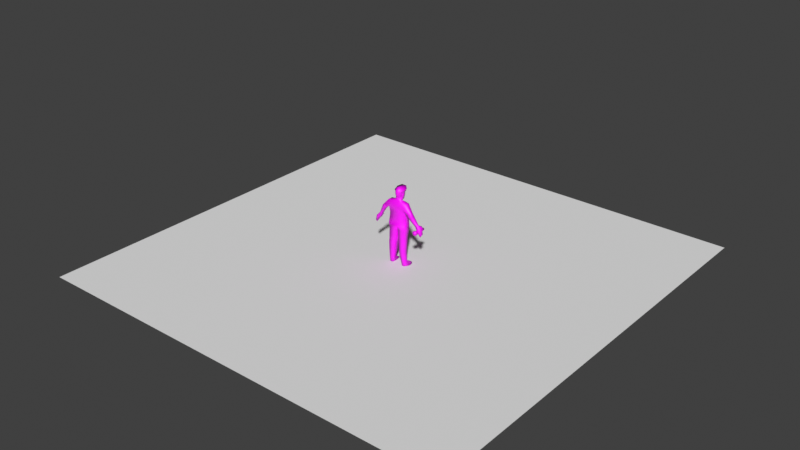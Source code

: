 # Source: satpam.blend  (saved by Blender 3.6.14; exported with 4.5.12 LTS)
import bpy
from mathutils import Matrix  # noqa: F401  (used for matrix-valued properties, if any)

bpy.ops.wm.read_factory_settings(use_empty=True)
scene = bpy.context.scene
scene.name = 'Scene'

# ---- collections
col_collection = bpy.data.collections.new('Collection'); scene.collection.children.link(col_collection)

# ---- images (referenced by path relative to the original .blend; pixels are not part of the script)
import os
ASSET_DIR = os.environ.get("B2B_ASSET_DIR", "")  # directory of the original .blend (textures are referenced by path, not embedded)
HERE = os.path.dirname(os.path.abspath(__file__))  # packed textures are extracted next to this script under _unpacked/

def load_image(name, relpath, width, height, colorspace="sRGB"):
    """Load a texture the original file referenced (path relative to the .blend, or extracted next to this script)."""
    p = next((c for c in (os.path.join(HERE, relpath), os.path.join(ASSET_DIR, relpath)) if relpath and os.path.exists(c)), "")
    if p:
        img = bpy.data.images.load(p, check_existing=True)
        img.name = name
    else:  # same state as the original file: an image datablock whose file is absent (Cycles renders it pink)
        img = bpy.data.images.new(name, width, height)
        img.source = "FILE"
        img.filepath = "//" + (relpath or name)
    img.colorspace_settings.name = colorspace
    return img
img_1688fce5_7408_48e7_9dfe_bdb2d3d86ff5_png = load_image('1688fce5-7408-48e7-9dfe-bdb2d3d86ff5.png', '1688fce5-7408-48e7-9dfe-bdb2d3d86ff5.png', 1024, 1024, 'sRGB')

# ---- materials (node trees are filled in below, after node groups)
mat_material_001 = bpy.data.materials.new('Material.001')
mat_material_001.use_transparent_shadow = False

# ---- material node trees
mat_material_001.use_nodes = True; mat_material_001.node_tree.nodes.clear()
_N = mat_material_001.node_tree.nodes; _L = mat_material_001.node_tree.links
n0 = _N.new('ShaderNodeBsdfPrincipled'); n0.name = 'Principled BSDF'; n0.location = (10, 300)
n1 = _N.new('ShaderNodeOutputMaterial'); n1.name = 'Material Output'; n1.location = (300, 300)
n2 = _N.new('ShaderNodeTexImage'); n2.name = 'Image Texture'; n2.location = (-280, 280)
n2.image = img_1688fce5_7408_48e7_9dfe_bdb2d3d86ff5_png
_L.new(n0.outputs[0], n1.inputs[0])
_L.new(n2.outputs[0], n0.inputs[0])
n1.is_active_output = True

# ---- world
world_world = bpy.data.worlds.new('World'); scene.world = world_world
world_world.use_nodes = True; world_world.node_tree.nodes.clear()
_N = world_world.node_tree.nodes; _L = world_world.node_tree.links
n0 = _N.new('ShaderNodeOutputWorld'); n0.name = 'World Output'; n0.location = (300, 300)
n1 = _N.new('ShaderNodeBackground'); n1.name = 'Background'; n1.location = (10, 300)
n1.inputs[0].default_value = (0.05088, 0.05088, 0.05088, 1.0)
_L.new(n1.outputs[0], n0.inputs[0])
n0.is_active_output = True
world_world.color = (0.05088, 0.05088, 0.05088)
world_world.use_sun_shadow = False
world_world.sun_shadow_jitter_overblur = 0.0

# ---- meshes
me_cube_005 = bpy.data.meshes.new('Cube.005')
me_cube_005.from_pydata([(-2.282, -1.488, 15.85), (-2.126, 0.6758, 15.77), (0.0, -1.622, 16.07), (0.0, 1.006, 15.87), (-1.947, 0.9113, 13.98), (-2.172, -1.217, 13.98), (0.0, 1.333, 13.83), (0.0, -1.217, 14.1), (-2.155, 0.9431, 12.35), (-2.291, -1.252, 12.62), (2.157e-32, 1.688, 12.27), (0.0, -1.393, 12.69), (0.0, 1.056, 10.1), (0.0, -1.14, 10.9), (-2.795, -0.9989, 17.31), (-2.709, 0.1475, 17.34), (-5.54, -0.8018, 12.1), (-5.488, -0.0005918, 12.13), (-6.045, -0.5906, 12.48), (-6.028, -0.1141, 12.51), (-3.532, -1.521, 14.84), (-4.037, -1.484, 14.08), (-3.78, -1.602, 14.51), (-4.044, -0.2369, 14.24), (-3.472, -0.1968, 14.81), (-4.789, -1.173, 14.72), (-4.259, -1.21, 15.66), (-4.522, -1.298, 15.26), (-4.242, -0.3477, 15.52), (-4.688, -0.3192, 14.84), (-6.958, -0.6816, 9.607), (-6.877, 0.0788, 10.02), (-7.313, 0.0001374, 10.38), (-7.329, -0.6922, 10.04), (-6.68, 0.3135, 11.98), (-6.868, -0.8742, 11.58), (-5.975, 0.4241, 11.52), (-6.295, -1.155, 11.26), (-5.897, 0.8394, 11.66), (-6.399, 0.6987, 12.03), (-6.702, 0.6618, 11.69), (-6.17, 0.7993, 11.31), (-6.858, 0.4297, 10.89), (-6.385, 0.3588, 10.69), (-6.907, 0.6516, 10.91), (-6.434, 0.5807, 10.71), (-2.173, 1.019, 11.12), (-2.306, -1.569, 11.25), (-2.247, 0.7947, 9.893), (-2.401, -1.177, 9.916), (-0.135, 1.114, 9.119), (-0.1693, -1.1, 9.691), (-2.281, -0.05016, 3.968), (-2.287, -1.423, 3.55), (-0.8395, 0.2207, 3.64), (-0.8582, -1.365, 3.708), (-2.287, -0.01789, 1.37), (-2.37, -1.16, 1.074), (-2.296, 0.1037, 6.1), (-2.15, 0.3675, 7.208), (-2.258, 0.3017, 6.621), (-2.412, -1.386, 5.889), (-2.37, -1.303, 6.54), (-0.4858, 0.6104, 6.542), (-0.7202, 0.3486, 5.495), (-0.6454, 0.5423, 5.977), (-0.7048, -1.334, 5.741), (-0.5982, -1.251, 6.382), (-1.341, 0.04963, 1.366), (-1.341, -1.079, 1.113), (-2.235, -1.143, 0.03453), (-2.887, -0.1607, 0.03462), (-1.466, -1.082, 0.06368), (-1.378, -0.1112, 0.08898), (-1.798, 1.954, 0.179), (-2.112, 1.933, 0.1891), (-1.662, 1.876, -0.1008), (-2.6, 1.855, -0.09068), (-2.985, 0.8473, -0.06167), (-2.21, 0.9324, 0.764), (-1.699, 0.9676, 0.7525), (-1.476, 0.8825, -0.005916), (2.282, -1.488, 15.85), (2.126, 0.6758, 15.77), (1.947, 0.9113, 13.98), (2.172, -1.217, 13.98), (-0.909, -0.4976, 18.0), (-0.6935, -0.8799, 18.03), (0.0, -0.9154, 18.7), (0.0, -0.7611, 20.64), (0.0, 0.9538, 20.73), (0.0, 1.587, 19.89), (0.0, 1.522, 19.5), (0.0, 1.764, 19.0), (0.0, 1.587, 18.79), (0.0, 1.546, 18.31), (0.0, 1.357, 17.95), (-0.7049, 1.132, 18.85), (-0.8083, 1.039, 19.4), (-0.5967, 1.251, 19.89), (-0.7749, 0.6886, 20.46), (-0.8282, -0.4664, 20.38), (-0.8158, -0.7772, 19.49), (-0.7115, -0.6901, 18.7), (-0.8052, 0.6451, 18.04), (-0.9728, 0.128, 18.79), (-1.038, 0.3114, 19.45), (-1.052, -0.1596, 19.42), (-0.759, 0.01757, 17.72), (0.0, 0.4805, 17.25), (0.0, -1.043, 18.05), (-1.454, -0.6024, 17.7), (-1.309, -1.217, 17.43), (0.0, -1.446, 17.46), (2.155, 0.9431, 12.35), (2.291, -1.252, 12.62), (0.0, -1.216, 19.5), (2.795, -0.9989, 17.31), (2.709, 0.1475, 17.34), (5.54, -0.8018, 12.1), (5.488, -0.0005918, 12.13), (6.045, -0.5906, 12.48), (6.028, -0.1141, 12.51), (3.532, -1.521, 14.84), (4.037, -1.484, 14.08), (3.78, -1.602, 14.51), (4.044, -0.2369, 14.24), (3.472, -0.1968, 14.81), (4.789, -1.173, 14.72), (-1.293, -0.07836, 19.38), (0.0, 0.8265, 17.73), (4.259, -1.21, 15.66), (-1.469, 0.2363, 17.5), (4.522, -1.298, 15.26), (4.242, -0.3477, 15.52), (4.688, -0.3192, 14.84), (6.958, -0.6816, 9.607), (0.0, 0.7169, 16.64), (6.877, 0.0788, 10.02), (7.313, 0.0001374, 10.38), (7.329, -0.6922, 10.04), (6.68, 0.3135, 11.98), (6.868, -0.8742, 11.58), (5.975, 0.4241, 11.52), (6.295, -1.155, 11.26), (5.897, 0.8394, 11.66), (6.399, 0.6987, 12.03), (6.702, 0.6618, 11.69), (6.17, 0.7993, 11.31), (6.858, 0.4297, 10.89), (6.385, 0.3588, 10.69), (6.907, 0.6516, 10.91), (6.434, 0.5807, 10.71), (2.173, 1.019, 11.12), (2.306, -1.569, 11.25), (2.247, 0.7947, 9.893), (2.401, -1.177, 9.916), (0.135, 1.114, 9.119), (0.1693, -1.1, 9.691), (2.281, -0.05016, 3.968), (2.287, -1.423, 3.55), (0.8395, 0.2207, 3.64), (0.8582, -1.365, 3.708), (2.287, -0.01789, 1.37), (2.37, -1.16, 1.074), (2.296, 0.1037, 6.1), (2.15, 0.3675, 7.208), (2.258, 0.3017, 6.621), (2.412, -1.386, 5.889), (2.37, -1.303, 6.54), (0.4858, 0.6104, 6.542), (0.7202, 0.3486, 5.495), (0.6454, 0.5423, 5.977), (0.7048, -1.334, 5.741), (0.5982, -1.251, 6.382), (1.341, 0.04963, 1.366), (1.341, -1.079, 1.113), (2.235, -1.143, 0.03453), (2.887, -0.1607, 0.03462), (1.466, -1.082, 0.06368), (1.378, -0.1112, 0.08898), (1.798, 1.954, 0.179), (2.112, 1.933, 0.1891), (1.662, 1.876, -0.1008), (2.6, 1.855, -0.09068), (2.985, 0.8473, -0.06167), (2.21, 0.9324, 0.764), (1.699, 0.9676, 0.7525), (1.476, 0.8825, -0.005916), (0.909, -0.4976, 18.0), (0.6935, -0.8799, 18.03), (0.0, 1.498, 19.92), (0.0, -1.248, 19.7), (0.7049, 1.132, 18.85), (0.0, 1.853, 19.73), (0.8083, 1.039, 19.4), (0.0, 1.505, 20.21), (0.5967, 1.251, 19.89), (0.0, 1.505, 20.4), (0.7749, 0.6886, 20.46), (-1.041, -0.5667, 19.86), (-1.041, 0.9789, 19.91), (0.0, -1.248, 20.07), (0.8282, -0.4664, 20.38), (0.8158, -0.7772, 19.49), (-0.7815, 1.463, 19.72), (0.7115, -0.6901, 18.7), (-1.041, 0.9853, 20.2), (0.0, 1.612, 21.07), (-1.041, 0.9853, 20.39), (-1.514, 0.8278, 20.61), (-1.251, -0.5667, 20.25), (-0.6673, 1.612, 21.07), (0.0, -0.8192, 20.73), (0.0, -0.5667, 19.86), (0.8052, 0.6451, 18.04), (0.9728, 0.128, 18.79), (1.038, 0.3114, 19.45), (1.052, -0.1596, 19.42), (0.759, 0.01757, 17.72), (1.454, -0.6024, 17.7), (1.309, -1.217, 17.43), (1.293, -0.07836, 19.38), (1.469, 0.2363, 17.5), (1.041, -0.5667, 19.86), (1.041, 0.9789, 19.91), (0.7815, 1.463, 19.72), (1.041, 0.9853, 20.2), (1.041, 0.9853, 20.39), (1.514, 0.8278, 20.61), (1.251, -0.5667, 20.25), (0.6673, 1.612, 21.07), (6.403, 1.584, 11.23), (6.461, -0.8945, 11.31), (6.473, 1.584, 10.73), (6.55, -0.8945, 10.67), (5.974, 1.584, 10.66), (5.916, -0.8945, 10.59), (5.904, 1.584, 11.16), (5.827, -0.8945, 11.22), (6.691, -1.339, 10.57), (6.567, -1.339, 11.45), (5.81, -1.339, 10.44), (5.686, -1.339, 11.33), (6.691, -2.112, 10.57), (6.567, -2.112, 11.45), (5.81, -2.112, 10.44), (5.686, -2.112, 11.33)], [], [(1, 15, 132, 137, 3), (2, 0, 5, 7), (5, 4, 8, 9), (1, 3, 6, 4), (0, 1, 4, 5), (8, 10, 12, 46), (7, 5, 9, 11), (4, 6, 10, 8), (9, 8, 46, 47), (11, 9, 47, 13), (25, 21, 22, 27), (29, 23, 17, 19), (0, 14, 26, 20), (25, 29, 19, 18), (1, 0, 20, 24), (14, 15, 28, 26), (15, 1, 24, 28), (21, 23, 22), (23, 20, 22), (27, 22, 20, 26), (23, 24, 20), (29, 25, 27), (27, 28, 29), (27, 26, 28), (21, 25, 18, 16), (23, 21, 16, 17), (36, 34, 42, 43), (16, 18, 35, 37), (35, 34, 32, 33), (17, 16, 37, 30, 31, 36), (30, 33, 32, 31), (18, 19, 34, 35), (34, 36, 31, 32), (37, 35, 33, 30), (39, 38, 41, 40), (19, 17, 38, 39), (17, 36, 41, 38), (34, 19, 39, 40), (43, 42, 44, 45), (34, 40, 44, 42), (41, 36, 43, 45), (40, 41, 45, 44), (58, 62, 60), (50, 51, 67, 63), (13, 47, 49, 51), (46, 12, 50, 48), (46, 47, 13, 12), (12, 13, 51, 50), (49, 48, 59, 62), (64, 66, 55, 54), (55, 53, 57, 69), (48, 50, 63, 59), (47, 46, 48, 49), (52, 54, 68, 56), (54, 55, 69, 68), (51, 49, 62, 67), (66, 61, 53, 55), (60, 62, 59), (64, 67, 66), (64, 58, 60, 65), (65, 60, 59, 63), (67, 65, 63), (61, 58, 52, 53), (61, 66, 67, 62), (58, 64, 54, 52), (71, 70, 57, 56), (57, 70, 72, 69), (69, 72, 73, 68), (79, 75, 77, 78), (74, 76, 77, 75), (81, 76, 74, 80), (80, 74, 75, 79), (78, 77, 76, 81), (73, 72, 70, 71), (71, 78, 81, 73), (68, 80, 79, 56), (73, 81, 80, 68), (56, 79, 78, 71), (53, 52, 56, 57), (143, 150, 149, 141), (135, 133, 128), (2, 7, 85, 82), (147, 151, 152, 148), (141, 139, 138, 143), (141, 147, 146, 122), (160, 164, 163, 159), (11, 13, 154, 115), (135, 122, 120, 126), (126, 123, 127), (162, 176, 164, 160), (146, 147, 148, 145), (85, 115, 114, 84), (158, 174, 169, 156), (144, 136, 140, 142), (130, 215, 219, 109), (115, 154, 153, 114), (142, 140, 139, 141), (220, 189, 190, 221), (82, 123, 131, 117), (118, 134, 127, 83), (216, 215, 193), (82, 85, 84, 83), (219, 215, 216, 189), (122, 146, 145, 120), (117, 131, 134, 118), (136, 138, 139, 140), (120, 143, 138, 136, 144, 119), (83, 3, 137, 223, 118), (174, 170, 172), (124, 119, 121, 128), (7, 11, 115, 85), (188, 187, 181, 183), (128, 121, 122, 135), (126, 120, 119, 124), (84, 114, 10, 6), (141, 149, 151, 147), (150, 152, 151, 149), (119, 144, 142, 121), (167, 166, 169), (124, 125, 126), (173, 162, 160, 168), (94, 93, 193), (157, 170, 174, 158), (121, 142, 141, 122), (165, 167, 169), (181, 182, 184, 183), (185, 188, 183, 184), (155, 166, 170, 157), (180, 178, 177, 179), (148, 152, 150, 143), (178, 180, 188, 185), (114, 153, 12, 10), (168, 169, 174, 173), (168, 160, 159, 165), (163, 178, 185, 186), (156, 169, 166, 155), (153, 12, 13, 154), (154, 156, 155, 153), (186, 185, 184, 182), (175, 163, 186, 187), (159, 163, 175, 161), (199, 197, 91, 90), (164, 176, 179, 177), (180, 175, 187, 188), (130, 96, 215), (110, 190, 206, 88), (153, 155, 157, 12), (137, 109, 219, 223), (83, 84, 6, 3), (92, 193, 93), (171, 161, 162, 173), (195, 193, 92), (120, 145, 148, 143), (133, 134, 131), (94, 97, 93), (193, 215, 95), (97, 94, 95), (92, 93, 97), (100, 90, 91, 99), (101, 89, 90, 100), (102, 116, 89, 101), (103, 88, 116, 102), (110, 88, 103, 87), (105, 86, 87, 103), (95, 96, 104), (98, 97, 105, 106), (98, 106, 100, 99), (100, 106, 107), (100, 107, 102, 101), (107, 105, 103), (130, 104, 96), (108, 86, 105, 104), (130, 109, 108, 104), (195, 197, 199, 217), (95, 215, 96), (110, 87, 112, 113), (203, 199, 90, 89), (137, 132, 108, 109), (132, 111, 86, 108), (111, 112, 87, 86), (13, 158, 156, 154), (102, 107, 103), (117, 223, 220), (204, 203, 89, 116), (135, 126, 127, 134), (187, 186, 182, 181), (223, 219, 189, 220), (199, 218, 217), (83, 127, 123, 82), (199, 203, 204, 218), (161, 175, 176, 162), (82, 221, 2), (223, 117, 118), (178, 163, 164, 177), (204, 206, 218), (110, 113, 221, 190), (117, 220, 221), (165, 169, 168), (195, 217, 216, 193), (216, 206, 190, 189), (218, 206, 216), (176, 175, 180, 179), (133, 131, 123, 125), (133, 135, 134), (129, 106, 105), (105, 107, 129), (107, 106, 129), (206, 204, 116, 88), (216, 222, 218), (222, 216, 217), (171, 173, 174), (171, 174, 172), (197, 195, 92, 91), (2, 221, 113), (12, 157, 158, 13), (221, 82, 117), (128, 133, 125, 124), (112, 14, 0), (0, 2, 112), (2, 113, 112), (14, 111, 132), (132, 15, 14), (14, 112, 111), (98, 92, 97), (172, 170, 166, 167), (99, 91, 92, 98), (105, 97, 104), (218, 222, 217), (171, 172, 167, 165), (97, 95, 104), (29, 28, 24, 23), (126, 125, 123), (58, 61, 62), (64, 65, 67), (165, 159, 161, 171), (193, 95, 94), (224, 225, 227), (196, 207, 209, 198), (225, 226, 227), (224, 230, 202, 192), (207, 211, 209), (200, 207, 201), (210, 213, 212), (209, 210, 212, 198), (191, 194, 226, 225), (192, 214, 224), (201, 207, 205), (198, 208, 231), (229, 231, 213), (228, 198, 231, 229), (230, 224, 227), (200, 192, 202, 211), (192, 200, 214), (209, 211, 210), (211, 207, 200), (213, 231, 208), (194, 205, 207, 196), (229, 213, 230), (191, 201, 205, 194), (198, 212, 208), (227, 228, 230), (228, 229, 230), (194, 196, 227, 226), (230, 213, 202), (210, 211, 213), (211, 202, 213), (213, 208, 212), (225, 224, 214, 191), (201, 191, 214, 200), (196, 198, 228, 227), (232, 233, 235, 234), (234, 235, 237, 236), (237, 235, 240, 242), (236, 237, 239, 238), (238, 239, 233, 232), (232, 234, 236, 238), (243, 242, 246, 247), (235, 233, 241, 240), (239, 237, 242, 243), (233, 239, 243, 241), (244, 245, 247, 246), (240, 241, 245, 244), (241, 243, 247, 245), (242, 240, 244, 246)])
me_cube_005.polygons.foreach_set('use_smooth', [True] * 284)
_uv = me_cube_005.uv_layers.new(name='UVMap')
_uv.uv.foreach_set('vector', [0.5562, 0.7009, 0.5774, 0.7675, 0.5294, 0.7718, 0.479, 0.7348, 0.479, 0.7049, 0.479, 0.7091, 0.5619, 0.7041, 0.5579, 0.6244, 0.479, 0.6295, 0.5579, 0.6244, 0.5497, 0.6245, 0.5618, 0.555, 0.5622, 0.5664, 0.5562, 0.7009, 0.479, 0.7049, 0.479, 0.618, 0.5497, 0.6245, 0.5619, 0.7041, 0.5562, 0.7009, 0.5497, 0.6245, 0.5579, 0.6244, 0.5618, 0.555, 0.479, 0.5518, 0.479, 0.4592, 0.5579, 0.5026, 0.479, 0.6295, 0.5579, 0.6244, 0.5622, 0.5664, 0.479, 0.5695, 0.5497, 0.6245, 0.479, 0.618, 0.479, 0.5518, 0.5618, 0.555, 0.5622, 0.5664, 0.5618, 0.555, 0.5579, 0.5026, 0.5628, 0.5082, 0.479, 0.5695, 0.5622, 0.5664, 0.5628, 0.5082, 0.479, 0.4947, 0.6653, 0.6678, 0.6363, 0.6406, 0.635, 0.6493, 0.6601, 0.6743, 0.6619, 0.6686, 0.637, 0.645, 0.7039, 0.5457, 0.727, 0.5619, 0.5619, 0.7041, 0.5805, 0.7665, 0.6569, 0.681, 0.6289, 0.6514, 0.6653, 0.6678, 0.6619, 0.6686, 0.727, 0.5619, 0.7277, 0.5607, 0.5562, 0.7009, 0.5619, 0.7041, 0.6289, 0.6514, 0.6287, 0.6532, 0.5805, 0.7665, 0.5774, 0.7675, 0.6555, 0.6786, 0.6569, 0.681, 0.5774, 0.7675, 0.5562, 0.7009, 0.6287, 0.6532, 0.6555, 0.6786, 0.6363, 0.6406, 0.637, 0.645, 0.635, 0.6493, 0.637, 0.645, 0.6289, 0.6514, 0.635, 0.6493, 0.6601, 0.6743, 0.635, 0.6493, 0.6289, 0.6514, 0.6569, 0.681, 0.637, 0.645, 0.6287, 0.6532, 0.6289, 0.6514, 0.6619, 0.6686, 0.6653, 0.6678, 0.6601, 0.6743, 0.6601, 0.6743, 0.6555, 0.6786, 0.6619, 0.6686, 0.6601, 0.6743, 0.6569, 0.681, 0.6555, 0.6786, 0.6363, 0.6406, 0.6653, 0.6678, 0.7277, 0.5607, 0.7062, 0.5446, 0.637, 0.645, 0.6363, 0.6406, 0.7062, 0.5446, 0.7039, 0.5457, 0.7247, 0.5195, 0.7547, 0.5392, 0.7623, 0.493, 0.7422, 0.4842, 0.7062, 0.5446, 0.7277, 0.5607, 0.7627, 0.5224, 0.7383, 0.5088, 0.7627, 0.5224, 0.7547, 0.5392, 0.7817, 0.471, 0.7824, 0.4568, 0.7039, 0.5457, 0.7062, 0.5446, 0.7383, 0.5088, 0.7666, 0.4382, 0.7631, 0.4559, 0.7247, 0.5195, 0.7666, 0.4382, 0.7824, 0.4568, 0.7817, 0.471, 0.7631, 0.4559, 0.7277, 0.5607, 0.727, 0.5619, 0.7547, 0.5392, 0.7627, 0.5224, 0.7547, 0.5392, 0.7247, 0.5195, 0.7631, 0.4559, 0.7817, 0.471, 0.7383, 0.5088, 0.7627, 0.5224, 0.7824, 0.4568, 0.7666, 0.4382, 0.7428, 0.5414, 0.7214, 0.5258, 0.733, 0.5107, 0.7557, 0.527, 0.727, 0.5619, 0.7039, 0.5457, 0.7214, 0.5258, 0.7428, 0.5414, 0.7039, 0.5457, 0.7247, 0.5195, 0.733, 0.5107, 0.7214, 0.5258, 0.7547, 0.5392, 0.727, 0.5619, 0.7428, 0.5414, 0.7557, 0.527, 0.7422, 0.4842, 0.7623, 0.493, 0.7644, 0.4939, 0.7443, 0.4851, 0.7547, 0.5392, 0.7557, 0.527, 0.7644, 0.4939, 0.7623, 0.493, 0.733, 0.5107, 0.7247, 0.5195, 0.7422, 0.4842, 0.7443, 0.4851, 0.7557, 0.527, 0.733, 0.5107, 0.7443, 0.4851, 0.7644, 0.4939, 0.554, 0.2909, 0.5578, 0.3094, 0.5541, 0.3135, 0.4847, 0.4174, 0.4851, 0.4418, 0.4997, 0.3009, 0.4962, 0.3081, 0.479, 0.4947, 0.5628, 0.5082, 0.5662, 0.4514, 0.4851, 0.4418, 0.5579, 0.5026, 0.479, 0.4592, 0.4847, 0.4174, 0.5606, 0.4504, 0.5579, 0.5026, 0.5628, 0.5082, 0.479, 0.4947, 0.479, 0.4592, 0.479, 0.4592, 0.479, 0.4947, 0.4851, 0.4418, 0.4847, 0.4174, 0.5662, 0.4514, 0.5606, 0.4504, 0.5539, 0.3388, 0.5578, 0.3094, 0.5007, 0.263, 0.5007, 0.2733, 0.5024, 0.1887, 0.5017, 0.1857, 0.5024, 0.1887, 0.5565, 0.1797, 0.5541, 0.08847, 0.5329, 0.0865, 0.5606, 0.4504, 0.4847, 0.4174, 0.4962, 0.3081, 0.5539, 0.3388, 0.5628, 0.5082, 0.5579, 0.5026, 0.5606, 0.4504, 0.5662, 0.4514, 0.5563, 0.1974, 0.5017, 0.1857, 0.5323, 0.09156, 0.5516, 0.09415, 0.5017, 0.1857, 0.5024, 0.1887, 0.5329, 0.0865, 0.5323, 0.09156, 0.4851, 0.4418, 0.5662, 0.4514, 0.5578, 0.3094, 0.4997, 0.3009, 0.5007, 0.2733, 0.5551, 0.2818, 0.5565, 0.1797, 0.5024, 0.1887, 0.5541, 0.3135, 0.5578, 0.3094, 0.5539, 0.3388, 0.5007, 0.263, 0.4997, 0.3009, 0.5007, 0.2733, 0.5007, 0.263, 0.554, 0.2909, 0.5541, 0.3135, 0.4996, 0.2836, 0.4996, 0.2836, 0.5541, 0.3135, 0.5539, 0.3388, 0.4962, 0.3081, 0.4997, 0.3009, 0.4996, 0.2836, 0.4962, 0.3081, 0.5551, 0.2818, 0.554, 0.2909, 0.5563, 0.1974, 0.5565, 0.1797, 0.5551, 0.2818, 0.5007, 0.2733, 0.4997, 0.3009, 0.5578, 0.3094, 0.554, 0.2909, 0.5007, 0.263, 0.5017, 0.1857, 0.5563, 0.1974, 0.5756, 0.06202, 0.5578, 0.0597, 0.5541, 0.08847, 0.5516, 0.09415, 0.5541, 0.08847, 0.5578, 0.0597, 0.5367, 0.05773, 0.5329, 0.0865, 0.5329, 0.0865, 0.5367, 0.05773, 0.5342, 0.05809, 0.5323, 0.09156, 0.5509, 0.07858, 0.5502, 0.0629, 0.5682, 0.05766, 0.5787, 0.05981, 0.5417, 0.0615, 0.5426, 0.05404, 0.5682, 0.05766, 0.5502, 0.0629, 0.5372, 0.05591, 0.5426, 0.05404, 0.5417, 0.0615, 0.537, 0.07645, 0.537, 0.07645, 0.5417, 0.0615, 0.5502, 0.0629, 0.5509, 0.07858, 0.5787, 0.05981, 0.5682, 0.05766, 0.5426, 0.05404, 0.5372, 0.05591, 0.5342, 0.05809, 0.5367, 0.05773, 0.5578, 0.0597, 0.5756, 0.06202, 0.5756, 0.06202, 0.5787, 0.05981, 0.5372, 0.05591, 0.5342, 0.05809, 0.5323, 0.09156, 0.537, 0.07645, 0.5509, 0.07858, 0.5516, 0.09415, 0.5342, 0.05809, 0.5372, 0.05591, 0.537, 0.07645, 0.5323, 0.09156, 0.5516, 0.09415, 0.5509, 0.07858, 0.5787, 0.05981, 0.5756, 0.06202, 0.5565, 0.1797, 0.5563, 0.1974, 0.5516, 0.09415, 0.5541, 0.08847, 0.7247, 0.5195, 0.7422, 0.4842, 0.7623, 0.493, 0.7547, 0.5392, 0.6619, 0.6686, 0.6601, 0.6743, 0.6653, 0.6678, 0.479, 0.7091, 0.479, 0.6295, 0.5579, 0.6244, 0.5619, 0.7041, 0.7557, 0.527, 0.7644, 0.4939, 0.7443, 0.4851, 0.733, 0.5107, 0.7547, 0.5392, 0.7817, 0.471, 0.7631, 0.4559, 0.7247, 0.5195, 0.7547, 0.5392, 0.7557, 0.527, 0.7428, 0.5414, 0.727, 0.5619, 0.5565, 0.1797, 0.5541, 0.08847, 0.5516, 0.09415, 0.5563, 0.1974, 0.479, 0.5695, 0.479, 0.4947, 0.5628, 0.5082, 0.5622, 0.5664, 0.6619, 0.6686, 0.727, 0.5619, 0.7039, 0.5457, 0.637, 0.645, 0.637, 0.645, 0.6289, 0.6514, 0.6287, 0.6532, 0.5024, 0.1887, 0.5329, 0.0865, 0.5541, 0.08847, 0.5565, 0.1797, 0.7428, 0.5414, 0.7557, 0.527, 0.733, 0.5107, 0.7214, 0.5258, 0.5579, 0.6244, 0.5622, 0.5664, 0.5618, 0.555, 0.5497, 0.6245, 0.4851, 0.4418, 0.4997, 0.3009, 0.5578, 0.3094, 0.5662, 0.4514, 0.7383, 0.5088, 0.7666, 0.4382, 0.7824, 0.4568, 0.7627, 0.5224, 0.479, 0.7815, 0.5114, 0.808, 0.5095, 0.781, 0.479, 0.761, 0.5622, 0.5664, 0.5628, 0.5082, 0.5579, 0.5026, 0.5618, 0.555, 0.7627, 0.5224, 0.7824, 0.4568, 0.7817, 0.471, 0.7547, 0.5392, 0.5289, 0.7804, 0.5155, 0.7933, 0.5069, 0.7946, 0.5239, 0.7685, 0.5619, 0.7041, 0.6289, 0.6514, 0.6569, 0.681, 0.5805, 0.7665, 0.5774, 0.7675, 0.6555, 0.6786, 0.6287, 0.6532, 0.5562, 0.7009, 0.5181, 0.8273, 0.5114, 0.808, 0.5073, 0.8298, 0.5619, 0.7041, 0.5579, 0.6244, 0.5497, 0.6245, 0.5562, 0.7009, 0.5095, 0.781, 0.5114, 0.808, 0.5181, 0.8273, 0.5155, 0.7933, 0.727, 0.5619, 0.7428, 0.5414, 0.7214, 0.5258, 0.7039, 0.5457, 0.5805, 0.7665, 0.6569, 0.681, 0.6555, 0.6786, 0.5774, 0.7675, 0.7666, 0.4382, 0.7631, 0.4559, 0.7817, 0.471, 0.7824, 0.4568, 0.7039, 0.5457, 0.7247, 0.5195, 0.7631, 0.4559, 0.7666, 0.4382, 0.7383, 0.5088, 0.7062, 0.5446, 0.5562, 0.7009, 0.479, 0.7049, 0.479, 0.7348, 0.5294, 0.7718, 0.5774, 0.7675, 0.4997, 0.3009, 0.4962, 0.3081, 0.4996, 0.2836, 0.6363, 0.6406, 0.7062, 0.5446, 0.7277, 0.5607, 0.6653, 0.6678, 0.479, 0.6295, 0.479, 0.5695, 0.5622, 0.5664, 0.5579, 0.6244, 0.5372, 0.05591, 0.537, 0.07645, 0.5417, 0.0615, 0.5426, 0.05404, 0.6653, 0.6678, 0.7277, 0.5607, 0.727, 0.5619, 0.6619, 0.6686, 0.637, 0.645, 0.7039, 0.5457, 0.7062, 0.5446, 0.6363, 0.6406, 0.5497, 0.6245, 0.5618, 0.555, 0.479, 0.5518, 0.479, 0.618, 0.7547, 0.5392, 0.7623, 0.493, 0.7644, 0.4939, 0.7557, 0.527, 0.7422, 0.4842, 0.7443, 0.4851, 0.7644, 0.4939, 0.7623, 0.493, 0.7062, 0.5446, 0.7383, 0.5088, 0.7627, 0.5224, 0.7277, 0.5607, 0.5541, 0.3135, 0.5539, 0.3388, 0.5578, 0.3094, 0.6363, 0.6406, 0.635, 0.6493, 0.637, 0.645, 0.5007, 0.2733, 0.5024, 0.1887, 0.5565, 0.1797, 0.5551, 0.2818, 0.479, 0.8271, 0.479, 0.8363, 0.5073, 0.8298, 0.4847, 0.4174, 0.4962, 0.3081, 0.4997, 0.3009, 0.4851, 0.4418, 0.7277, 0.5607, 0.7627, 0.5224, 0.7547, 0.5392, 0.727, 0.5619, 0.554, 0.2909, 0.5541, 0.3135, 0.5578, 0.3094, 0.5417, 0.0615, 0.5502, 0.0629, 0.5682, 0.05766, 0.5426, 0.05404, 0.5787, 0.05981, 0.5372, 0.05591, 0.5426, 0.05404, 0.5682, 0.05766, 0.5606, 0.4504, 0.5539, 0.3388, 0.4962, 0.3081, 0.4847, 0.4174, 0.5342, 0.05809, 0.5756, 0.06202, 0.5578, 0.0597, 0.5367, 0.05773, 0.733, 0.5107, 0.7443, 0.4851, 0.7422, 0.4842, 0.7247, 0.5195, 0.5756, 0.06202, 0.5342, 0.05809, 0.5372, 0.05591, 0.5787, 0.05981, 0.5618, 0.555, 0.5579, 0.5026, 0.479, 0.4592, 0.479, 0.5518, 0.5551, 0.2818, 0.5578, 0.3094, 0.4997, 0.3009, 0.5007, 0.2733, 0.5551, 0.2818, 0.5565, 0.1797, 0.5563, 0.1974, 0.554, 0.2909, 0.5516, 0.09415, 0.5756, 0.06202, 0.5787, 0.05981, 0.5509, 0.07858, 0.5662, 0.4514, 0.5578, 0.3094, 0.5539, 0.3388, 0.5606, 0.4504, 0.5579, 0.5026, 0.479, 0.4592, 0.479, 0.4947, 0.5628, 0.5082, 0.5628, 0.5082, 0.5662, 0.4514, 0.5606, 0.4504, 0.5579, 0.5026, 0.5509, 0.07858, 0.5787, 0.05981, 0.5682, 0.05766, 0.5502, 0.0629, 0.5323, 0.09156, 0.5516, 0.09415, 0.5509, 0.07858, 0.537, 0.07645, 0.5563, 0.1974, 0.5516, 0.09415, 0.5323, 0.09156, 0.5017, 0.1857, 0.5101, 0.8908, 0.503, 0.8744, 0.479, 0.8748, 0.479, 0.9026, 0.5541, 0.08847, 0.5329, 0.0865, 0.5367, 0.05773, 0.5578, 0.0597, 0.5342, 0.05809, 0.5323, 0.09156, 0.537, 0.07645, 0.5372, 0.05591, 0.479, 0.7815, 0.479, 0.791, 0.5114, 0.808, 0.479, 0.7952, 0.5069, 0.7946, 0.5076, 0.8232, 0.479, 0.8233, 0.5579, 0.5026, 0.5606, 0.4504, 0.4847, 0.4174, 0.479, 0.4592, 0.479, 0.7348, 0.479, 0.761, 0.5095, 0.781, 0.5294, 0.7718, 0.5562, 0.7009, 0.5497, 0.6245, 0.479, 0.618, 0.479, 0.7049, 0.479, 0.8579, 0.5073, 0.8298, 0.479, 0.8363, 0.5007, 0.263, 0.5017, 0.1857, 0.5024, 0.1887, 0.5007, 0.2733, 0.5115, 0.8533, 0.5073, 0.8298, 0.479, 0.8579, 0.7039, 0.5457, 0.7214, 0.5258, 0.733, 0.5107, 0.7247, 0.5195, 0.6601, 0.6743, 0.6555, 0.6786, 0.6569, 0.681, 0.479, 0.8271, 0.5073, 0.8298, 0.479, 0.8363, 0.5073, 0.8298, 0.5114, 0.808, 0.479, 0.8066, 0.5073, 0.8298, 0.479, 0.8271, 0.479, 0.8066, 0.479, 0.8579, 0.479, 0.8363, 0.5073, 0.8298, 0.5101, 0.8908, 0.479, 0.9026, 0.479, 0.8748, 0.503, 0.8744, 0.5123, 0.8861, 0.479, 0.8974, 0.479, 0.9026, 0.5101, 0.8908, 0.5118, 0.8574, 0.479, 0.858, 0.479, 0.8974, 0.5123, 0.8861, 0.5076, 0.8232, 0.479, 0.8233, 0.479, 0.858, 0.5118, 0.8574, 0.479, 0.7952, 0.479, 0.8233, 0.5076, 0.8232, 0.5069, 0.7946, 0.5181, 0.8273, 0.5155, 0.7933, 0.5069, 0.7946, 0.5076, 0.8232, 0.479, 0.8066, 0.479, 0.791, 0.5114, 0.808, 0.5115, 0.8533, 0.5073, 0.8298, 0.5181, 0.8273, 0.5207, 0.8555, 0.5115, 0.8533, 0.5207, 0.8555, 0.5101, 0.8908, 0.503, 0.8744, 0.5101, 0.8908, 0.5207, 0.8555, 0.5213, 0.8543, 0.5101, 0.8908, 0.5213, 0.8543, 0.5118, 0.8574, 0.5123, 0.8861, 0.5213, 0.8543, 0.5181, 0.8273, 0.5076, 0.8232, 0.479, 0.7815, 0.5114, 0.808, 0.479, 0.791, 0.5095, 0.781, 0.5155, 0.7933, 0.5181, 0.8273, 0.5114, 0.808, 0.479, 0.7815, 0.479, 0.761, 0.5095, 0.781, 0.5114, 0.808, 0.5115, 0.8533, 0.503, 0.8744, 0.5101, 0.8908, 0.5207, 0.8555, 0.479, 0.8066, 0.5114, 0.808, 0.479, 0.791, 0.479, 0.7952, 0.5069, 0.7946, 0.5239, 0.7685, 0.479, 0.77, 0.5123, 0.8861, 0.5101, 0.8908, 0.479, 0.9026, 0.479, 0.8974, 0.479, 0.7348, 0.5294, 0.7718, 0.5095, 0.781, 0.479, 0.761, 0.5294, 0.7718, 0.5289, 0.7804, 0.5155, 0.7933, 0.5095, 0.781, 0.5289, 0.7804, 0.5239, 0.7685, 0.5069, 0.7946, 0.5155, 0.7933, 0.479, 0.4947, 0.4851, 0.4418, 0.5662, 0.4514, 0.5628, 0.5082, 0.5118, 0.8574, 0.5213, 0.8543, 0.5076, 0.8232, 0.5805, 0.7665, 0.5294, 0.7718, 0.5289, 0.7804, 0.5118, 0.8574, 0.5123, 0.8861, 0.479, 0.8974, 0.479, 0.858, 0.6619, 0.6686, 0.637, 0.645, 0.6287, 0.6532, 0.6555, 0.6786, 0.537, 0.07645, 0.5509, 0.07858, 0.5502, 0.0629, 0.5417, 0.0615, 0.5294, 0.7718, 0.5095, 0.781, 0.5155, 0.7933, 0.5289, 0.7804, 0.5101, 0.8908, 0.5213, 0.8543, 0.5207, 0.8555, 0.5562, 0.7009, 0.6287, 0.6532, 0.6289, 0.6514, 0.5619, 0.7041, 0.5101, 0.8908, 0.5123, 0.8861, 0.5118, 0.8574, 0.5213, 0.8543, 0.5017, 0.1857, 0.5323, 0.09156, 0.5329, 0.0865, 0.5024, 0.1887, 0.5619, 0.7041, 0.5239, 0.7685, 0.479, 0.7091, 0.5294, 0.7718, 0.5805, 0.7665, 0.5774, 0.7675, 0.5756, 0.06202, 0.5516, 0.09415, 0.5541, 0.08847, 0.5578, 0.0597, 0.5118, 0.8574, 0.5076, 0.8232, 0.5213, 0.8543, 0.479, 0.7952, 0.479, 0.77, 0.5239, 0.7685, 0.5069, 0.7946, 0.5805, 0.7665, 0.5289, 0.7804, 0.5239, 0.7685, 0.554, 0.2909, 0.5578, 0.3094, 0.5551, 0.2818, 0.5115, 0.8533, 0.5207, 0.8555, 0.5181, 0.8273, 0.5073, 0.8298, 0.5181, 0.8273, 0.5076, 0.8232, 0.5069, 0.7946, 0.5155, 0.7933, 0.5213, 0.8543, 0.5076, 0.8232, 0.5181, 0.8273, 0.5329, 0.0865, 0.5323, 0.09156, 0.5342, 0.05809, 0.5367, 0.05773, 0.6601, 0.6743, 0.6569, 0.681, 0.6289, 0.6514, 0.635, 0.6493, 0.6601, 0.6743, 0.6619, 0.6686, 0.6555, 0.6786, 0.531, 0.8526, 0.5207, 0.8555, 0.5181, 0.8273, 0.5181, 0.8273, 0.5213, 0.8543, 0.531, 0.8526, 0.5213, 0.8543, 0.5207, 0.8555, 0.531, 0.8526, 0.5076, 0.8232, 0.5118, 0.8574, 0.479, 0.858, 0.479, 0.8233, 0.5181, 0.8273, 0.531, 0.8526, 0.5213, 0.8543, 0.531, 0.8526, 0.5181, 0.8273, 0.5207, 0.8555, 0.5007, 0.263, 0.5007, 0.2733, 0.4997, 0.3009, 0.5007, 0.263, 0.4997, 0.3009, 0.4996, 0.2836, 0.503, 0.8744, 0.5115, 0.8533, 0.479, 0.8579, 0.479, 0.8748, 0.479, 0.7091, 0.5239, 0.7685, 0.479, 0.77, 0.479, 0.4592, 0.4847, 0.4174, 0.4851, 0.4418, 0.479, 0.4947, 0.5239, 0.7685, 0.5619, 0.7041, 0.5805, 0.7665, 0.6653, 0.6678, 0.6601, 0.6743, 0.635, 0.6493, 0.6363, 0.6406, 0.5239, 0.7685, 0.5805, 0.7665, 0.5619, 0.7041, 0.5619, 0.7041, 0.479, 0.7091, 0.5239, 0.7685, 0.479, 0.7091, 0.479, 0.77, 0.5239, 0.7685, 0.5805, 0.7665, 0.5289, 0.7804, 0.5294, 0.7718, 0.5294, 0.7718, 0.5774, 0.7675, 0.5805, 0.7665, 0.5805, 0.7665, 0.5239, 0.7685, 0.5289, 0.7804, 0.5115, 0.8533, 0.479, 0.8579, 0.5073, 0.8298, 0.4996, 0.2836, 0.4962, 0.3081, 0.5539, 0.3388, 0.5541, 0.3135, 0.503, 0.8744, 0.479, 0.8748, 0.479, 0.8579, 0.5115, 0.8533, 0.5181, 0.8273, 0.5073, 0.8298, 0.5114, 0.808, 0.5213, 0.8543, 0.531, 0.8526, 0.5207, 0.8555, 0.5007, 0.263, 0.4996, 0.2836, 0.5541, 0.3135, 0.554, 0.2909, 0.5073, 0.8298, 0.479, 0.8066, 0.5114, 0.808, 0.6619, 0.6686, 0.6555, 0.6786, 0.6287, 0.6532, 0.637, 0.645, 0.637, 0.645, 0.635, 0.6493, 0.6289, 0.6514, 0.554, 0.2909, 0.5551, 0.2818, 0.5578, 0.3094, 0.5007, 0.263, 0.4996, 0.2836, 0.4997, 0.3009, 0.554, 0.2909, 0.5563, 0.1974, 0.5017, 0.1857, 0.5007, 0.263, 0.5073, 0.8298, 0.479, 0.8066, 0.479, 0.8271, 0.0, 0.0, 0.0, 0.0, 0.0, 0.0, 0.0, 0.0, 0.0, 0.0, 0.0, 0.0, 0.0, 0.0, 0.0, 0.0, 0.0, 0.0, 0.0, 0.0, 0.0, 0.0, 0.0, 0.0, 0.0, 0.0, 0.0, 0.0, 0.0, 0.0, 0.0, 0.0, 0.0, 0.0, 0.0, 0.0, 0.0, 0.0, 0.0, 0.0, 0.0, 0.0, 0.0, 0.0, 0.0, 0.0, 0.0, 0.0, 0.0, 0.0, 0.0, 0.0, 0.0, 0.0, 0.0, 0.0, 0.0, 0.0, 0.0, 0.0, 0.0, 0.0, 0.0, 0.0, 0.0, 0.0, 0.0, 0.0, 0.0, 0.0, 0.0, 0.0, 0.0, 0.0, 0.0, 0.0, 0.0, 0.0, 0.0, 0.0, 0.0, 0.0, 0.0, 0.0, 0.0, 0.0, 0.0, 0.0, 0.0, 0.0, 0.0, 0.0, 0.0, 0.0, 0.0, 0.0, 0.0, 0.0, 0.0, 0.0, 0.0, 0.0, 0.0, 0.0, 0.0, 0.0, 0.0, 0.0, 0.0, 0.0, 0.0, 0.0, 0.0, 0.0, 0.0, 0.0, 0.0, 0.0, 0.0, 0.0, 0.0, 0.0, 0.0, 0.0, 0.0, 0.0, 0.0, 0.0, 0.0, 0.0, 0.0, 0.0, 0.0, 0.0, 0.0, 0.0, 0.0, 0.0, 0.0, 0.0, 0.0, 0.0, 0.0, 0.0, 0.0, 0.0, 0.0, 0.0, 0.0, 0.0, 0.0, 0.0, 0.0, 0.0, 0.0, 0.0, 0.0, 0.0, 0.0, 0.0, 0.0, 0.0, 0.0, 0.0, 0.0, 0.0, 0.0, 0.0, 0.0, 0.0, 0.0, 0.0, 0.0, 0.0, 0.0, 0.0, 0.0, 0.0, 0.0, 0.0, 0.0, 0.0, 0.0, 0.0, 0.0, 0.0, 0.0, 0.0, 0.0, 0.0, 0.0, 0.0, 0.0, 0.0, 0.0, 0.0, 0.0, 0.0, 0.0, 0.0, 0.0, 0.0, 0.0, 0.0, 0.0, 0.0, 0.0, 0.0, 0.0, 0.0, 0.0, 0.0, 0.0, 0.0, 0.0, 0.0, 0.0, 0.0, 0.0, 0.0, 0.0, 0.0, 0.0, 0.0, 0.0, 0.0, 0.0, 0.0, 1.0, 0.5, 1.0, 1.0, 0.75, 1.0, 0.75, 0.5, 0.75, 0.5, 0.75, 1.0, 0.5, 1.0, 0.5, 0.5, 0.5, 1.0, 0.75, 1.0, 0.75, 1.0, 0.5, 1.0, 0.5, 0.5, 0.5, 1.0, 0.25, 1.0, 0.25, 0.5, 0.25, 0.5, 0.25, 1.0, 0.0, 1.0, 0.0, 0.5, 0.75, 0.49, 0.99, 0.25, 0.75, 0.01, 0.51, 0.25, 0.25, 1.0, 0.5, 1.0, 0.5, 1.0, 0.25, 1.0, 0.75, 1.0, 1.0, 1.0, 1.0, 1.0, 0.75, 1.0, 0.25, 1.0, 0.5, 1.0, 0.5, 1.0, 0.25, 1.0, 0.0, 1.0, 0.25, 1.0, 0.25, 1.0, 0.0, 1.0, 0.49, 0.25, 0.25, 0.49, 0.01, 0.25, 0.25, 0.01, 0.75, 1.0, 1.0, 1.0, 1.0, 1.0, 0.75, 1.0, 0.0, 1.0, 0.25, 1.0, 0.25, 1.0, 0.0, 1.0, 0.5, 1.0, 0.75, 1.0, 0.75, 1.0, 0.5, 1.0])
me_cube_005.materials.append(mat_material_001)
me_cube_005.update()
me_plane = bpy.data.meshes.new('Plane')
me_plane.from_pydata([(-1.0, -1.0, 0.0), (1.0, -1.0, 0.0), (-1.0, 1.0, 0.0), (1.0, 1.0, 0.0), (0.0, -1.0, 0.0), (0.0, 1.0, 0.0)], [], [(1, 3, 5, 4), (0, 4, 5, 2)])
_uv = me_plane.uv_layers.new(name='UVMap')
_uv.uv.foreach_set('vector', [0.0, 0.0, 0.0, 1.0, 0.5, 1.0, 0.5, 0.0, 0.0, 0.0, 0.5, 0.0, 0.5, 1.0, 0.0, 1.0])
me_plane.update()
me_cube_001 = bpy.data.meshes.new('Cube.001')
me_cube_001.from_pydata([(-0.6044, -0.7137, 18.57), (-0.8122, -0.7687, 20.11), (-0.6839, 0.4562, 18.51), (-0.9633, 0.8219, 20.41), (0.0, -0.8695, 18.27), (0.0, -1.257, 20.58), (0.0, 1.001, 18.09), (0.0, 0.8954, 20.91), (-0.6971, 0.1328, 18.54), (-0.7097, -0.3816, 18.54), (-1.01, -0.4156, 20.29), (-1.032, 0.2689, 20.41), (0.0, 0.2934, 18.09), (0.0, 0.5471, 21.08), (0.0, -0.6037, 21.11), (-0.409, 0.7646, 18.19), (-0.6588, 0.7654, 20.75), (-0.3582, -0.8223, 18.4), (-0.5654, -0.9501, 20.37), (-0.7266, 0.3326, 20.85), (-0.7622, -0.384, 20.82), (-0.4085, 0.2936, 18.21), (-0.7462, -0.8891, 19.14), (-0.8142, -0.8945, 19.66), (-1.027, 0.7539, 19.78), (-0.9274, 0.5992, 19.23), (0.0, 1.201, 19.85), (0.0, 1.224, 18.97), (0.0, -1.492, 20.12), (0.0, -1.216, 19.02), (-1.027, -0.4576, 19.66), (-0.9192, -0.4429, 19.08), (-1.008, 0.245, 19.72), (-0.9256, 0.2028, 19.14), (-0.4587, -1.202, 19.71), (-0.4019, -1.123, 19.09), (-0.135, 1.097, 19.87), (-0.2818, 1.099, 19.07), (0.0, 1.443, 19.0), (-0.2683, 1.379, 19.04), (-0.8051, 0.4848, 18.83), (0.0, 1.131, 18.59), (0.0, -1.097, 18.6), (-0.8442, -0.4088, 18.84), (-0.851, 0.1513, 18.87), (-0.3655, -1.007, 18.7), (-0.3039, 1.034, 18.63), (-0.6687, -0.8054, 18.81), (-0.8736, -0.5132, 16.5), (-0.8673, -0.8416, 16.5), (-0.7044, -1.195, 16.5), (0.0, -1.234, 16.47), (-0.873, -0.1447, 16.5), (0.0, -0.0564, 16.49), (-0.723, -0.05623, 16.49)], [], [(32, 11, 3, 24), (36, 16, 7, 26), (34, 18, 1, 23), (21, 12, 53, 54), (20, 10, 1, 18), (16, 3, 11, 19), (19, 11, 10, 20), (15, 6, 12, 21), (0, 9, 48, 49), (23, 1, 10, 30), (30, 10, 11, 32), (8, 21, 54, 52), (2, 15, 21, 8), (13, 19, 20, 14), (7, 16, 19, 13), (14, 20, 18, 5), (9, 8, 52, 48), (28, 5, 18, 34), (24, 3, 16, 36), (40, 25, 37, 46), (25, 24, 36, 37), (42, 29, 35, 45), (29, 28, 34, 35), (43, 31, 33, 44), (47, 22, 31, 43), (22, 23, 30, 31), (45, 35, 22, 47), (35, 34, 23, 22), (46, 37, 27, 41), (44, 33, 25, 40), (33, 32, 24, 25), (39, 36, 26, 38), (37, 36, 39), (27, 37, 39, 38), (8, 44, 40, 2), (15, 46, 41, 6), (17, 45, 47, 0), (0, 47, 43, 9), (9, 43, 44, 8), (4, 42, 45, 17), (2, 40, 46, 15), (31, 30, 32, 33), (4, 17, 50, 51), (17, 0, 49, 50)])
me_cube_001.polygons.foreach_set('use_smooth', [True] * 44)
_uv = me_cube_001.uv_layers.new(name='UVMap')
_uv.uv.foreach_set('vector', [0.5417, 0.1584, 0.625, 0.1542, 0.625, 0.2313, 0.5417, 0.2376, 0.5417, 0.3688, 0.6368, 0.3426, 0.625, 0.5374, 0.5417, 0.5, 0.5417, 0.875, 0.625, 0.875, 0.625, 1.0, 0.5417, 1.0, 0.25, 0.5833, 0.375, 0.5833, 0.375, 0.5833, 0.25, 0.5833, 0.75, 0.6698, 0.875, 0.6729, 0.875, 0.75, 0.75, 0.75, 0.75, 0.5426, 0.875, 0.5187, 0.875, 0.5958, 0.75, 0.5896, 0.75, 0.5896, 0.875, 0.5958, 0.875, 0.6729, 0.75, 0.6698, 0.25, 0.5, 0.375, 0.5, 0.375, 0.5833, 0.25, 0.5833, 0.375, 0.0, 0.375, 0.08333, 0.375, 0.08333, 0.375, 0.0, 0.5417, 0.0, 0.625, 0.0, 0.625, 0.07711, 0.5417, 0.07919, 0.5417, 0.07919, 0.625, 0.07711, 0.625, 0.1542, 0.5417, 0.1584, 0.125, 0.5833, 0.25, 0.5833, 0.25, 0.5833, 0.125, 0.5833, 0.125, 0.5, 0.25, 0.5, 0.25, 0.5833, 0.125, 0.5833, 0.625, 0.5833, 0.75, 0.5896, 0.75, 0.6698, 0.625, 0.6667, 0.625, 0.5374, 0.75, 0.5426, 0.75, 0.5896, 0.625, 0.5833, 0.625, 0.6667, 0.75, 0.6698, 0.75, 0.75, 0.625, 0.75, 0.375, 0.08333, 0.375, 0.1667, 0.375, 0.1667, 0.375, 0.08333, 0.5417, 0.75, 0.625, 0.75, 0.625, 0.875, 0.5417, 0.875, 0.5417, 0.2376, 0.625, 0.2313, 0.6368, 0.3426, 0.5417, 0.3688, 0.4238, 0.2464, 0.4583, 0.2438, 0.4583, 0.3719, 0.4238, 0.3732, 0.4583, 0.2438, 0.5417, 0.2376, 0.5417, 0.3688, 0.4583, 0.3719, 0.4238, 0.75, 0.4583, 0.75, 0.4583, 0.875, 0.4238, 0.875, 0.4583, 0.75, 0.5417, 0.75, 0.5417, 0.875, 0.4583, 0.875, 0.4238, 0.08212, 0.4583, 0.08126, 0.4483, 0.163, 0.4238, 0.1642, 0.4238, 0.0, 0.4583, 0.0, 0.4583, 0.08126, 0.4238, 0.08212, 0.4583, 0.0, 0.5417, 0.0, 0.5417, 0.07919, 0.4583, 0.08126, 0.4238, 0.875, 0.4583, 0.875, 0.4583, 1.0, 0.4238, 1.0, 0.4583, 0.875, 0.5417, 0.875, 0.5417, 1.0, 0.4583, 1.0, 0.4238, 0.3732, 0.4583, 0.3719, 0.4583, 0.5, 0.4238, 0.5, 0.4238, 0.1642, 0.4483, 0.163, 0.4583, 0.2438, 0.4238, 0.2464, 0.4483, 0.163, 0.5417, 0.1584, 0.5417, 0.2376, 0.4583, 0.2438, 0.4583, 0.3719, 0.4956, 0.3705, 0.4956, 0.5, 0.4583, 0.5, 0.4583, 0.3719, 0.4956, 0.3705, 0.4583, 0.3719, 0.4583, 0.5, 0.4583, 0.3719, 0.4583, 0.3719, 0.4583, 0.5, 0.375, 0.1667, 0.4238, 0.1642, 0.4238, 0.2464, 0.375, 0.25, 0.375, 0.375, 0.4238, 0.3732, 0.4238, 0.5, 0.375, 0.5, 0.375, 0.875, 0.4238, 0.875, 0.4238, 1.0, 0.375, 1.0, 0.375, 0.0, 0.4238, 0.0, 0.4238, 0.08212, 0.375, 0.08333, 0.375, 0.08333, 0.4238, 0.08212, 0.4238, 0.1642, 0.375, 0.1667, 0.375, 0.75, 0.4238, 0.75, 0.4238, 0.875, 0.375, 0.875, 0.375, 0.25, 0.4238, 0.2464, 0.4238, 0.3732, 0.375, 0.375, 0.4583, 0.08126, 0.5417, 0.07919, 0.5417, 0.1584, 0.4483, 0.163, 0.375, 0.75, 0.375, 0.875, 0.375, 0.875, 0.375, 0.75, 0.375, 0.875, 0.375, 1.0, 0.375, 1.0, 0.375, 0.875])
me_cube_001.materials.append(mat_material_001)
me_cube_001.update()
arm_armature = bpy.data.armatures.new('Armature')  # bones are not reproduced

# ---- objects
ob_empty = bpy.data.objects.new('Empty', None)
ob_empty_001 = bpy.data.objects.new('Empty.001', None)
ob_cube = bpy.data.objects.new('Cube', me_cube_005)
ob_empty_002 = bpy.data.objects.new('Empty.002', None)
ob_empty_003 = bpy.data.objects.new('Empty.003', None)
ob_plane = bpy.data.objects.new('Plane', me_plane)
ob_cube_001 = bpy.data.objects.new('Cube.001', me_cube_001)
ob_armature = bpy.data.objects.new('Armature', arm_armature)
ob_empty_004 = bpy.data.objects.new('Empty.004', None)

# ---- transforms, parenting, visibility, modifiers, constraints
ob_empty.location = (3.463, -0.1524, -0.4604)
ob_empty.rotation_euler = (1.571, 9.425, 1.571)
ob_empty.scale = (0.7248, -0.7248, 0.7248)
ob_empty.empty_display_type = 'IMAGE'
ob_empty.empty_display_size = 5.752
ob_empty.empty_image_offset = (-0.5335, -0.4428)
ob_empty_001.location = (-0.1354, -4.045, -0.05031)
ob_empty_001.rotation_euler = (1.571, 0.0, 3.142)
ob_empty_001.scale = (0.9849, 0.9849, 0.9849)
ob_empty_001.empty_display_type = 'IMAGE'
ob_empty_001.empty_display_size = 5.0
ob_cube.parent = ob_armature
ob_cube.matrix_parent_inverse = Matrix(((1.0, -0.0, 0.0, -0.0), (-0.0, 1.0, -0.0, -0.008332), (0.0, -0.0, 1.0, -1.036), (-0.0, 0.0, -0.0, 1.0)))
ob_cube.location = (0.0, 0.0, 0.0)
ob_cube.scale = (0.08311, 0.08311, 0.08311)
_vg = ob_cube.vertex_groups.new(name='body')
for _i, _w in zip([9, 10, 11, 12, 13, 46, 47, 48, 50, 51, 115, 153, 154, 155, 157, 158], [0.0062, 0.08398, 0.07378, 0.7759, 0.7616, 0.0676, 0.06564, 0.008357, 0.1969, 0.127, 0.0062, 0.0676, 0.06564, 0.008357, 0.1969, 0.127]): _vg.add([_i], _w, 'REPLACE')
_vg = ob_cube.vertex_groups.new(name='upperLeg.l')
for _i, _w in zip([4, 5, 8, 9, 10, 11, 12, 13, 46, 47, 48, 49, 50, 51, 52, 58, 59, 60, 61, 62, 63, 64, 65, 66, 67], [0.1003, 0.07464, 0.4862, 0.2716, 0.05509, 0.005145, 0.09819, 0.09289, 0.8173, 0.7811, 0.9483, 0.9452, 0.7617, 0.8411, 0.0003766, 0.8683, 0.9773, 0.9452, 0.2805, 0.8508, 0.8745, 0.26, 0.6674, 0.2448, 0.8378]): _vg.add([_i], _w, 'REPLACE')
_vg = ob_cube.vertex_groups.new(name='lowerLeg.l')
for _i, _w in zip([52, 53, 54, 55, 56, 57, 58, 60, 61, 62, 63, 64, 65, 66, 67, 68, 69, 70, 71, 72, 73, 79, 80], [0.9737, 0.9852, 0.9871, 0.9786, 0.9339, 0.959, 0.1309, 0.05254, 0.7185, 0.1464, 0.1026, 0.7369, 0.3233, 0.7531, 0.1554, 0.9179, 0.9539, 0.5034, 0.1425, 0.5018, 0.1114, 0.05054, 0.05192]): _vg.add([_i], _w, 'REPLACE')
_vg = ob_cube.vertex_groups.new(name='upperArm.l')
for _i, _w in zip([0, 1, 2, 3, 4, 5, 8, 9, 14, 15, 20, 21, 22, 23, 24, 25, 26, 27, 28, 29, 86, 87, 104, 108, 109, 111, 112, 113, 132, 137], [0.8601, 0.8228, 0.03839, 0.05526, 0.1674, 0.1881, 0.05522, 0.05977, 0.9191, 0.9334, 0.8843, 0.09381, 0.5084, 0.09544, 0.8796, 0.04743, 0.9131, 0.5176, 0.9083, 0.08609, 0.08856, 0.06293, 0.00215, 0.1005, 0.006142, 0.3004, 0.2315, 0.004755, 0.5288, 0.04912]): _vg.add([_i], _w, 'REPLACE')
_vg = ob_cube.vertex_groups.new(name='lowerArm.l')
for _i, _w in zip([16, 17, 18, 19, 20, 21, 22, 23, 24, 25, 26, 27, 28, 29, 34, 35, 36, 37, 38, 39, 40, 41, 42, 43, 44, 45], [0.9472, 0.947, 0.9821, 0.9724, 0.1084, 0.9043, 0.4893, 0.9015, 0.1055, 0.9508, 0.08173, 0.4815, 0.08773, 0.9131, 0.1485, 0.08364, 0.247, 0.2119, 0.2302, 0.2118, 0.1471, 0.07531, 0.1447, 0.1373, 0.1414, 0.1275]): _vg.add([_i], _w, 'REPLACE')
_vg = ob_cube.vertex_groups.new(name='hand.l')
for _i, _w in zip([16, 17, 19, 30, 31, 32, 33, 34, 35, 36, 37, 38, 39, 40, 41, 42, 43, 44, 45], [0.05141, 0.05179, 0.003679, 1.051, 0.9878, 0.9899, 1.002, 0.8514, 0.9163, 0.7527, 0.7877, 0.7695, 0.788, 0.8527, 0.9246, 0.8552, 0.8625, 0.8584, 0.8724]): _vg.add([_i], _w, 'REPLACE')
_vg = ob_cube.vertex_groups.new(name='neck')
for _i, _w in zip([0, 2, 3, 14, 15, 82, 86, 87, 88, 93, 94, 95, 96, 97, 102, 103, 104, 105, 106, 107, 108, 109, 110, 111, 112, 113, 116, 117, 118, 129, 130, 132, 137, 189, 190, 193, 204, 206, 215, 216, 217, 218, 219, 220, 221, 222, 223], [0.002313, 0.08615, 0.04607, 0.04134, 0.03663, 0.002151, 0.6319, 0.6968, 0.1957, 0.01929, 0.04131, 0.07784, 0.1264, 0.05035, 0.04171, 0.1873, 0.1971, 0.08565, 0.00685, 0.02272, 0.6698, 0.5577, 0.7854, 0.3644, 0.577, 0.7848, 0.0543, 0.04054, 0.0312, 0.0211, 0.2312, 0.2391, 0.1713, 0.6304, 0.6961, 0.05023, 0.04162, 0.1871, 0.1965, 0.08537, 0.006706, 0.02258, 0.6669, 0.3598, 0.5758, 0.02094, 0.2224]): _vg.add([_i], _w, 'REPLACE')
_vg = ob_cube.vertex_groups.new(name='head')
for _i, _w in zip([86, 87, 88, 89, 90, 91, 92, 93, 94, 95, 96, 97, 98, 99, 100, 101, 102, 103, 104, 105, 106, 107, 108, 109, 110, 111, 112, 113, 116, 129, 130, 132, 137, 189, 190, 191, 192, 193, 194, 195, 196, 197, 198, 199, 200, 201, 202, 203, 204, 205, 206, 207, 208, 209, 210, 211, 212, 213, 214, 215, 216, 217, 218, 219, 220, 221, 222, 223, 224, 225, 226, 227, 228, 229, 230, 231], [0.2046, 0.1854, 0.7847, 0.9854, 0.9969, 0.9841, 0.9754, 0.9534, 0.9383, 0.8929, 0.8246, 0.9344, 0.9702, 0.9812, 0.9934, 0.982, 0.9462, 0.781, 0.7471, 0.8896, 0.9641, 0.9555, 0.1645, 0.1658, 0.1616, 0.07289, 0.03795, 0.0326, 0.939, 0.9558, 0.6706, 0.05613, 0.0478, 0.2042, 0.1852, 1.0, 1.0, 0.9344, 1.0, 0.9702, 1.0, 0.9812, 1.0, 0.9934, 1.0, 1.0, 1.0, 0.982, 0.9462, 1.0, 0.781, 1.0, 1.0, 1.0, 1.0, 1.0, 1.0, 1.0, 1.0, 0.7469, 0.8895, 0.9641, 0.9555, 0.1638, 0.07164, 0.03729, 0.9558, 0.05164, 1.0, 1.0, 1.0, 1.0, 1.0, 1.0, 1.0, 1.0]): _vg.add([_i], _w, 'REPLACE')
_vg = ob_cube.vertex_groups.new(name='upperArm.r')
for _i, _w in zip([2, 3, 82, 83, 84, 85, 109, 113, 114, 115, 117, 118, 123, 124, 125, 126, 127, 128, 131, 133, 134, 135, 137, 189, 190, 215, 219, 220, 221, 223], [0.03864, 0.05713, 0.8603, 0.8235, 0.1676, 0.1882, 0.00963, 0.00551, 0.05528, 0.05979, 0.9199, 0.938, 0.8844, 0.09381, 0.5084, 0.09544, 0.8797, 0.04743, 0.9131, 0.5176, 0.9084, 0.0861, 0.05199, 0.09243, 0.06477, 0.005979, 0.108, 0.3123, 0.2347, 0.5716]): _vg.add([_i], _w, 'REPLACE')
_vg = ob_cube.vertex_groups.new(name='lowerArm.l.001')
for _i, _w in zip([119, 120, 121, 122, 123, 124, 125, 126, 127, 128, 131, 133, 134, 135, 141, 142, 143, 144, 145, 146, 147, 148, 149, 150, 151, 152], [0.9472, 0.947, 0.9821, 0.9724, 0.1084, 0.9043, 0.4893, 0.9015, 0.1055, 0.9508, 0.08173, 0.4815, 0.08774, 0.9131, 0.1485, 0.08364, 0.247, 0.2119, 0.2302, 0.2118, 0.1471, 0.07531, 0.1447, 0.1373, 0.1414, 0.1275]): _vg.add([_i], _w, 'REPLACE')
_vg = ob_cube.vertex_groups.new(name='Bone.014')
for _i, _w in zip([119, 120, 122, 136, 138, 139, 140, 141, 142, 143, 144, 145, 146, 147, 148, 149, 150, 151, 152, 232, 233, 234, 235, 236, 237, 238, 239, 240, 241, 242, 243, 244, 245, 246, 247], [0.05141, 0.05179, 0.003678, 1.051, 0.9878, 0.9899, 1.002, 0.8514, 0.9163, 0.7527, 0.7877, 0.7695, 0.788, 0.8527, 0.9246, 0.8552, 0.8625, 0.8584, 0.8724, 1.0, 1.0, 1.0, 1.0, 1.0, 1.0, 1.0, 1.0, 1.0, 1.0, 1.0, 1.0, 1.0, 1.0, 1.0, 1.0]): _vg.add([_i], _w, 'REPLACE')
_vg = ob_cube.vertex_groups.new(name='upperLeg.r')
for _i, _w in zip([10, 11, 12, 13, 84, 85, 114, 115, 153, 154, 155, 156, 157, 158, 159, 165, 166, 167, 168, 169, 170, 171, 172, 173, 174], [0.05509, 0.005145, 0.09819, 0.09289, 0.1003, 0.07464, 0.4862, 0.2716, 0.8173, 0.7811, 0.9483, 0.9452, 0.7617, 0.8411, 0.0003763, 0.8683, 0.9773, 0.9452, 0.2805, 0.8509, 0.8745, 0.26, 0.6674, 0.2448, 0.8378]): _vg.add([_i], _w, 'REPLACE')
_vg = ob_cube.vertex_groups.new(name='lowerLeg.r')
for _i, _w in zip([159, 160, 161, 162, 163, 164, 165, 167, 168, 169, 170, 171, 172, 173, 174, 175, 176, 177, 178, 179, 180, 186, 187], [0.9737, 0.9852, 0.9871, 0.9786, 0.9339, 0.959, 0.1309, 0.05254, 0.7185, 0.1464, 0.1026, 0.7369, 0.3233, 0.7531, 0.1554, 0.9179, 0.9539, 0.5034, 0.1425, 0.5018, 0.1114, 0.05054, 0.05192]): _vg.add([_i], _w, 'REPLACE')
_vg = ob_cube.vertex_groups.new(name='feet.l')
for _i, _w in zip([56, 57, 68, 69, 70, 71, 72, 73, 74, 75, 76, 77, 78, 79, 80, 81], [0.06554, 0.03161, 0.08163, 0.04096, 0.4966, 0.8574, 0.4982, 0.8886, 0.9912, 0.9902, 0.9931, 0.9918, 0.9846, 0.9494, 0.9481, 0.9855]): _vg.add([_i], _w, 'REPLACE')
_vg = ob_cube.vertex_groups.new(name='feet.r')
for _i, _w in zip([163, 164, 175, 176, 177, 178, 179, 180, 181, 182, 183, 184, 185, 186, 187, 188], [0.06554, 0.03161, 0.08163, 0.04096, 0.4966, 0.8574, 0.4982, 0.8886, 0.9912, 0.9902, 0.9931, 0.9918, 0.9846, 0.9494, 0.9481, 0.9855]): _vg.add([_i], _w, 'REPLACE')
_vg = ob_cube.vertex_groups.new(name='body.001')
for _i, _w in zip([0, 1, 2, 3, 4, 5, 6, 7, 8, 9, 10, 11, 12, 13, 46, 47, 82, 83, 84, 85, 86, 87, 96, 104, 108, 109, 110, 111, 112, 113, 114, 115, 130, 132, 137, 153, 154, 189, 190, 219, 220, 221, 223], [0.09318, 0.1394, 0.8178, 0.8191, 0.7131, 0.7155, 0.9139, 0.9546, 0.4305, 0.6299, 0.7898, 0.8605, 0.0009994, 0.05006, 0.09268, 0.1308, 0.09311, 0.1392, 0.7131, 0.7155, 0.07079, 0.04982, 0.01444, 0.001382, 0.05919, 0.2177, 0.01554, 0.2551, 0.1374, 0.118, 0.4305, 0.6299, 0.06971, 0.1638, 0.6757, 0.09268, 0.1308, 0.06907, 0.04825, 0.05584, 0.2497, 0.136, 0.1443]): _vg.add([_i], _w, 'REPLACE')
_m = ob_cube.modifiers.new('Armature', 'ARMATURE')
_m.object = ob_armature
ob_empty_002.location = (-11.36, -5.91, 6.015)
ob_empty_002.rotation_euler = (1.571, 0.0, 3.142)
ob_empty_002.scale = (7.699, 7.699, 7.699)
ob_empty_002.empty_display_type = 'IMAGE'
ob_empty_002.empty_display_size = 5.0
ob_empty_003.location = (9.641, -1.255, 6.015)
ob_empty_003.rotation_euler = (1.571, 0.0, 4.712)
ob_empty_003.scale = (7.699, 7.699, 7.699)
ob_empty_003.empty_display_type = 'IMAGE'
ob_empty_003.empty_display_size = 5.0
ob_plane.location = (0.0, 0.0, 0.0)
ob_plane.scale = (4.974, 4.974, 4.974)
ob_cube_001.location = (0.0, 0.0, 0.0)
ob_cube_001.scale = (0.08311, 0.08311, 0.08311)
ob_cube_001.show_in_front = True
_m = ob_cube_001.modifiers.new('Mirror', 'MIRROR')
_m.use_clip = True
ob_armature.location = (0.0, 0.008332, 1.036)
ob_armature.show_in_front = True
ob_empty_004.location = (-0.7795, 1.071, 0.8533)
ob_empty_004.rotation_euler = (1.571, -0.0, 1.571)
ob_empty_004.scale = (0.7742, 0.7742, 0.7742)
ob_empty_004.empty_display_type = 'IMAGE'
ob_empty_004.empty_display_size = 5.0
ob_empty_004.use_empty_image_alpha = True
ob_empty_004.color = (1.0, 1.0, 1.0, 0.5)

# ---- collection membership
col_collection.objects.link(ob_empty)
col_collection.objects.link(ob_empty_001)
col_collection.objects.link(ob_cube)
col_collection.objects.link(ob_empty_002)
col_collection.objects.link(ob_empty_003)
col_collection.objects.link(ob_plane)
col_collection.objects.link(ob_cube_001)
col_collection.objects.link(ob_armature)
col_collection.objects.link(ob_empty_004)

# ---- scene / render settings (as saved in the file)
scene.frame_start = 0; scene.frame_end = 420; scene.frame_set(2)
scene.render.engine = 'BLENDER_EEVEE_NEXT'
scene.render.fps = 60
scene.cycles.sampling_pattern = 'TABULATED_SOBOL'
scene.view_settings.view_transform = 'Standard'
bpy.context.view_layer.update()

# ---- added for rendering (the .blend has no active camera and no usable light): camera, sun
cam_auto = bpy.data.cameras.new('AutoCamera')
cam_auto.lens = 50.0
cam_auto.sensor_width = 36.0
cam_auto.clip_end = 1000.0
ob_auto_camera = bpy.data.objects.new('AutoCamera', cam_auto)
scene.collection.objects.link(ob_auto_camera)
ob_auto_camera.location = (13.1164, -15.7396, 11.3701)
ob_auto_camera.rotation_euler = (1.09748, -7.21219e-08, 0.694738)
scene.camera = ob_auto_camera
light_auto_sun = bpy.data.lights.new('AutoSun', 'SUN')
light_auto_sun.energy = 3.0
light_auto_sun.angle = 0.0523599
ob_auto_sun = bpy.data.objects.new('AutoSun', light_auto_sun)
scene.collection.objects.link(ob_auto_sun)
ob_auto_sun.rotation_euler = (0.872665, 0.174533, 0.523599)
bpy.context.view_layer.update()
